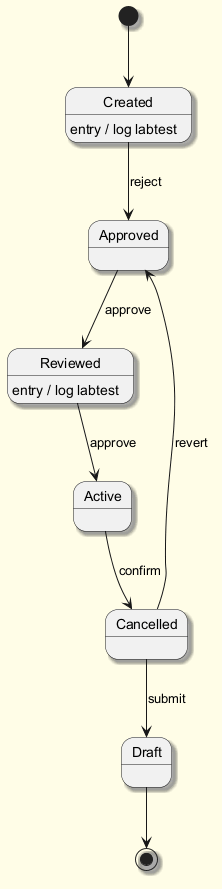

The diagram above was rendered by PlantUML. Its source (embedded in the PNG):
@startuml
skinparam backgroundColor #FFFDE7
skinparam classBackgroundColor #FFF9C4
skinparam classBorderColor #F57F17
skinparam shadowing true
[*] --> Created
Created --> Approved : reject
Created : entry / log labtest
Approved --> Reviewed : approve
Reviewed --> Active : approve
Reviewed : entry / log labtest
Active --> Cancelled : confirm
Cancelled --> Draft : submit
Cancelled --> Approved : revert
Draft --> [*]
@enduml